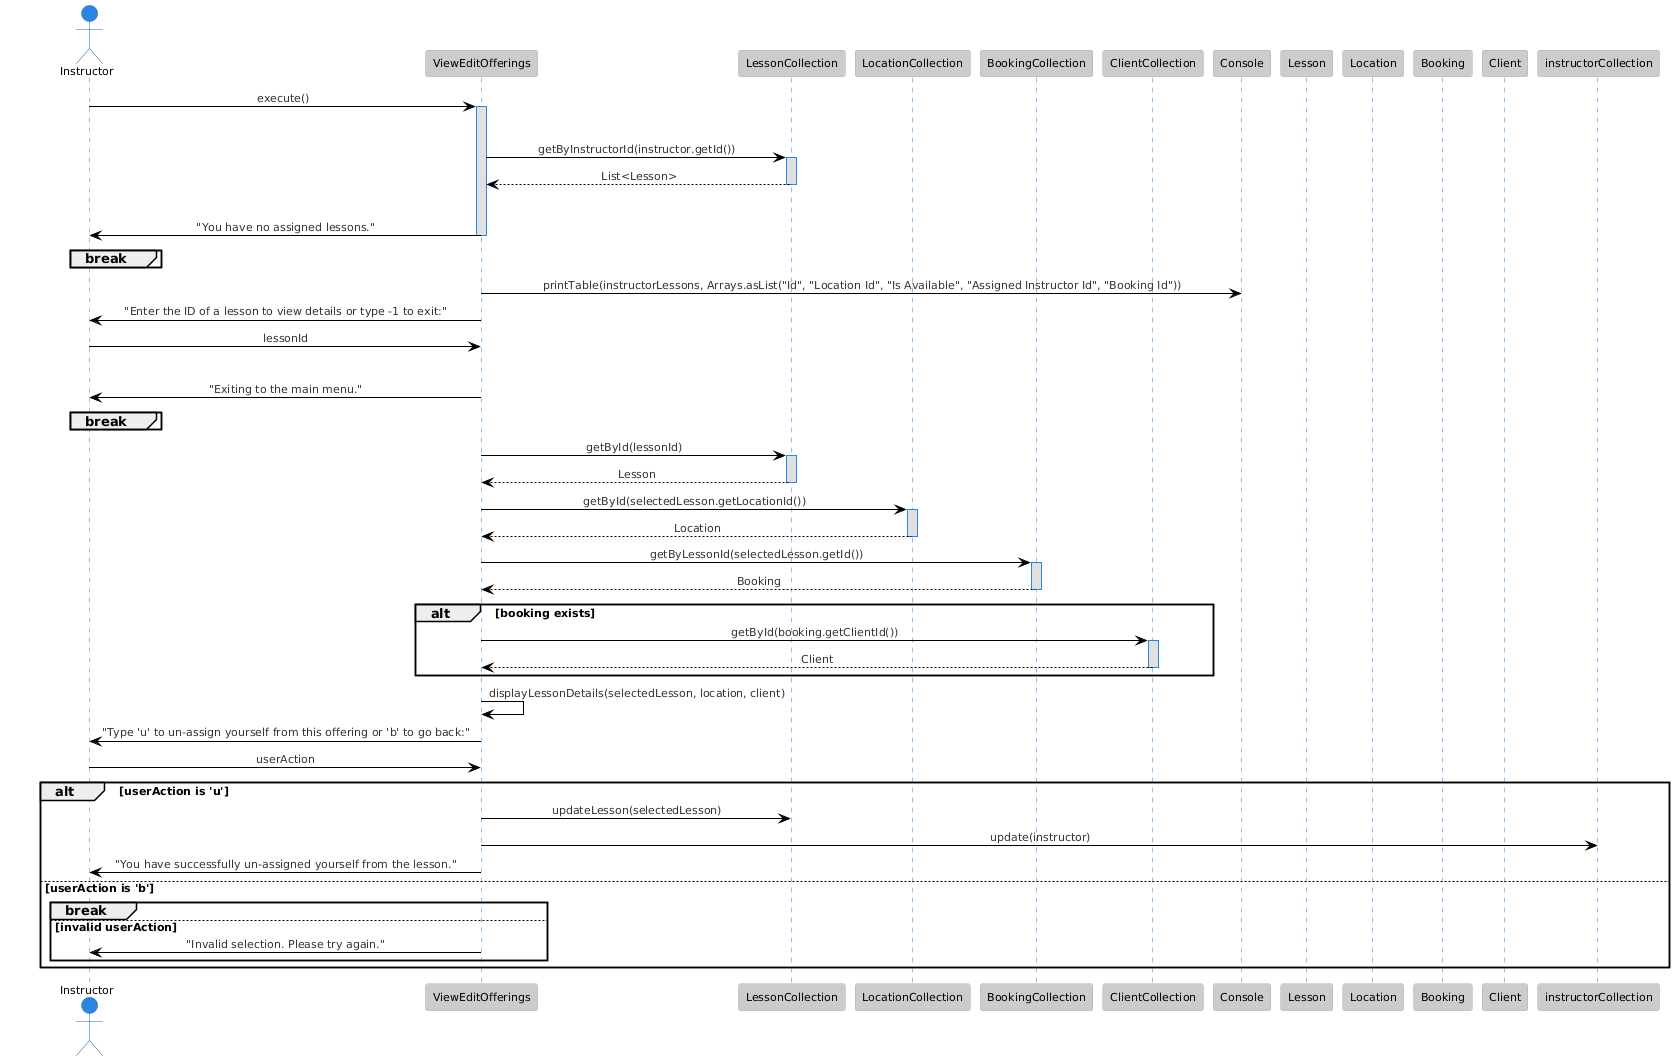

The diagram above was rendered by PlantUML. Its source (embedded in the PNG):
@startuml
skinparam sequenceMessageAlignment center
!theme reddress-lightblue


actor Instructor
participant "ViewEditOfferings" as viewEditOfferings
participant "LessonCollection" as lessonCollection
participant "LocationCollection" as locationCollection
participant "BookingCollection" as bookingCollection
participant "ClientCollection" as clientCollection
participant "Console" as console
participant "Lesson" as lesson
participant "Location" as location
participant "Booking" as booking
participant "Client" as client

Instructor -> viewEditOfferings : execute()
activate viewEditOfferings

loop while true
    viewEditOfferings -> lessonCollection : getByInstructorId(instructor.getId())
    activate lessonCollection
    lessonCollection --> viewEditOfferings : List<Lesson>
    deactivate lessonCollection

    alt no assigned lessons
        viewEditOfferings -> Instructor : "You have no assigned lessons."
        deactivate viewEditOfferings
        break
    end

    viewEditOfferings -> console : printTable(instructorLessons, Arrays.asList("Id", "Location Id", "Is Available", "Assigned Instructor Id", "Booking Id"))
    viewEditOfferings -> Instructor : "Enter the ID of a lesson to view details or type -1 to exit:"
    Instructor -> viewEditOfferings : lessonId

    alt lessonId is -1
        viewEditOfferings -> Instructor : "Exiting to the main menu."
        deactivate viewEditOfferings
        break
    end

    viewEditOfferings -> lessonCollection : getById(lessonId)
    activate lessonCollection
    lessonCollection --> viewEditOfferings : Lesson
    deactivate lessonCollection

    viewEditOfferings -> locationCollection : getById(selectedLesson.getLocationId())
    activate locationCollection
    locationCollection --> viewEditOfferings : Location
    deactivate locationCollection

    viewEditOfferings -> bookingCollection : getByLessonId(selectedLesson.getId())
    activate bookingCollection
    bookingCollection --> viewEditOfferings : Booking
    deactivate bookingCollection

    alt booking exists
        viewEditOfferings -> clientCollection : getById(booking.getClientId())
        activate clientCollection
        clientCollection --> viewEditOfferings : Client
        deactivate clientCollection
    end

    viewEditOfferings -> viewEditOfferings : displayLessonDetails(selectedLesson, location, client)

    viewEditOfferings -> Instructor : "Type 'u' to un-assign yourself from this offering or 'b' to go back:"
    Instructor -> viewEditOfferings : userAction

    alt userAction is 'u'
        viewEditOfferings -> lessonCollection : updateLesson(selectedLesson)
        viewEditOfferings -> instructorCollection : update(instructor)
        viewEditOfferings -> Instructor : "You have successfully un-assigned yourself from the lesson."
    else userAction is 'b'
        break
    else invalid userAction
        viewEditOfferings -> Instructor : "Invalid selection. Please try again."
    end
end

deactivate viewEditOfferings
@enduml